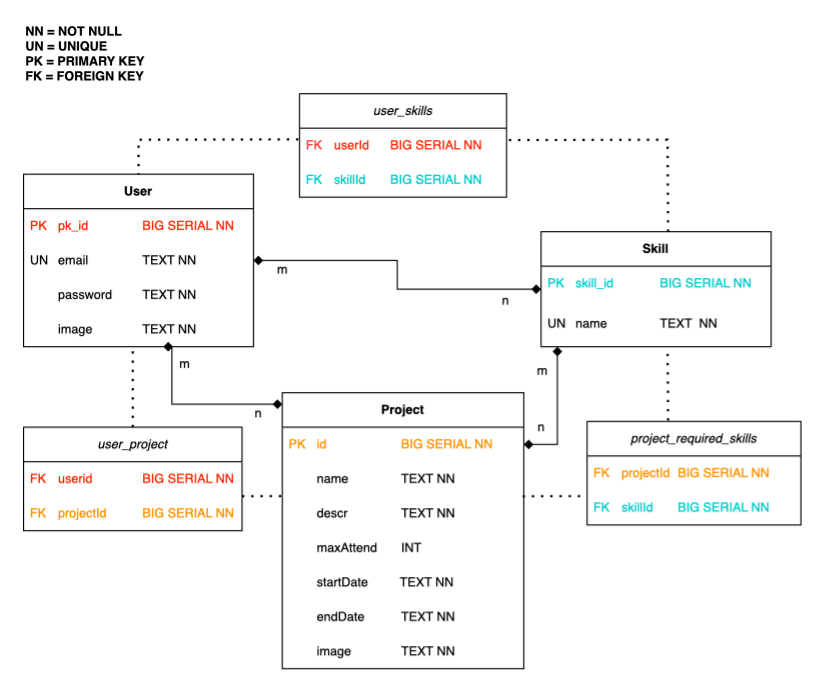

The diagram above was exported from draw.io. Its source (the exported page's mxGraphModel, read from the mxfile embedded in the PNG):
<mxGraphModel dx="1034" dy="1077" grid="1" gridSize="10" guides="1" tooltips="1" connect="1" arrows="1" fold="1" page="1" pageScale="1" pageWidth="827" pageHeight="1169" math="0" shadow="0">
  <root>
    <mxCell id="0" />
    <mxCell id="1" parent="0" />
    <mxCell id="HFubZETrumVNUtq867MO-15" value="" style="edgeStyle=orthogonalEdgeStyle;rounded=0;orthogonalLoop=1;jettySize=auto;html=1;fontSize=11;horizontal=1;startArrow=diamond;startFill=1;endArrow=diamond;endFill=1;" parent="1" source="HFubZETrumVNUtq867MO-7" target="HFubZETrumVNUtq867MO-11" edge="1">
      <mxGeometry relative="1" as="geometry" />
    </mxCell>
    <mxCell id="HFubZETrumVNUtq867MO-7" value="&lt;b&gt;User&lt;/b&gt;" style="swimlane;fontStyle=0;childLayout=stackLayout;horizontal=1;startSize=30;horizontalStack=0;resizeParent=1;resizeParentMax=0;resizeLast=0;collapsible=1;marginBottom=0;whiteSpace=wrap;html=1;fontSize=11;" parent="1" vertex="1">
      <mxGeometry x="10" y="280" width="200" height="150" as="geometry" />
    </mxCell>
    <mxCell id="HFubZETrumVNUtq867MO-8" value="&lt;font style=&quot;font-size: 11px;&quot; color=&quot;#ff2600&quot;&gt;PK&lt;span style=&quot;white-space: pre; font-size: 11px;&quot;&gt;&#09;&lt;/span&gt;pk_id&lt;span style=&quot;white-space: pre; font-size: 11px;&quot;&gt;&#09;&lt;span style=&quot;white-space: pre; font-size: 11px;&quot;&gt;&#09;&lt;/span&gt;&lt;span style=&quot;white-space: pre; font-size: 11px;&quot;&gt;BIG SERIAL NN&lt;/span&gt;&lt;/span&gt;&lt;/font&gt;" style="text;strokeColor=none;fillColor=none;align=left;verticalAlign=middle;spacingLeft=4;spacingRight=4;overflow=hidden;points=[[0,0.5],[1,0.5]];portConstraint=eastwest;rotatable=0;whiteSpace=wrap;html=1;fontSize=11;" parent="HFubZETrumVNUtq867MO-7" vertex="1">
      <mxGeometry y="30" width="200" height="30" as="geometry" />
    </mxCell>
    <mxCell id="HFubZETrumVNUtq867MO-9" value="&lt;font style=&quot;font-size: 11px;&quot;&gt;UN&lt;span style=&quot;white-space: pre; font-size: 11px;&quot;&gt;&#09;email&lt;span style=&quot;white-space: pre; font-size: 11px;&quot;&gt;&#09;&lt;span style=&quot;white-space: pre; font-size: 11px;&quot;&gt;&#09;&lt;/span&gt;TEXT NN&lt;/span&gt;&lt;span style=&quot;white-space: pre; font-size: 11px;&quot;&gt;&#09;&lt;/span&gt;&lt;/span&gt;&lt;/font&gt;" style="text;strokeColor=none;fillColor=none;align=left;verticalAlign=middle;spacingLeft=4;spacingRight=4;overflow=hidden;points=[[0,0.5],[1,0.5]];portConstraint=eastwest;rotatable=0;whiteSpace=wrap;html=1;fontSize=11;" parent="HFubZETrumVNUtq867MO-7" vertex="1">
      <mxGeometry y="60" width="200" height="30" as="geometry" />
    </mxCell>
    <mxCell id="HFubZETrumVNUtq867MO-10" value="&lt;span style=&quot;white-space: pre; font-size: 11px;&quot;&gt;&#09;&lt;/span&gt;password&lt;span style=&quot;white-space: pre; font-size: 11px;&quot;&gt;&#09;&lt;span style=&quot;white-space: pre; font-size: 11px;&quot;&gt;&#09;&lt;/span&gt;&lt;span style=&quot;white-space: pre; font-size: 11px;&quot;&gt;TEXT NN&lt;/span&gt;&lt;/span&gt;" style="text;strokeColor=none;fillColor=none;align=left;verticalAlign=middle;spacingLeft=4;spacingRight=4;overflow=hidden;points=[[0,0.5],[1,0.5]];portConstraint=eastwest;rotatable=0;whiteSpace=wrap;html=1;fontSize=11;" parent="HFubZETrumVNUtq867MO-7" vertex="1">
      <mxGeometry y="90" width="200" height="30" as="geometry" />
    </mxCell>
    <mxCell id="ZntBHSPwJLXbRKskAkrW-4" value="&lt;span style=&quot;white-space: pre; font-size: 11px;&quot;&gt;&#09;&lt;/span&gt;&lt;span style=&quot;font-size: 11px;&quot;&gt;image&lt;span style=&quot;white-space: pre;&quot;&gt;&#09;&lt;/span&gt;&lt;/span&gt;&lt;span style=&quot;white-space: pre; font-size: 11px;&quot;&gt;&#09;&lt;span style=&quot;white-space: pre; font-size: 11px;&quot;&gt;TEXT NN&lt;/span&gt;&lt;/span&gt;" style="text;strokeColor=none;fillColor=none;align=left;verticalAlign=middle;spacingLeft=4;spacingRight=4;overflow=hidden;points=[[0,0.5],[1,0.5]];portConstraint=eastwest;rotatable=0;whiteSpace=wrap;html=1;fontSize=11;" parent="HFubZETrumVNUtq867MO-7" vertex="1">
      <mxGeometry y="120" width="200" height="30" as="geometry" />
    </mxCell>
    <mxCell id="HFubZETrumVNUtq867MO-11" value="&lt;b&gt;Skill&lt;/b&gt;" style="swimlane;fontStyle=0;childLayout=stackLayout;horizontal=1;startSize=30;horizontalStack=0;resizeParent=1;resizeParentMax=0;resizeLast=0;collapsible=1;marginBottom=0;whiteSpace=wrap;html=1;fontSize=11;" parent="1" vertex="1">
      <mxGeometry x="460" y="330" width="200" height="100" as="geometry" />
    </mxCell>
    <mxCell id="HFubZETrumVNUtq867MO-12" value="&lt;font style=&quot;font-size: 11px;&quot;&gt;PK &lt;span style=&quot;white-space: pre;&quot;&gt;&#09;skill&lt;/span&gt;_id&lt;span style=&quot;white-space: pre;&quot;&gt;&#09;&lt;span style=&quot;white-space: pre;&quot;&gt;&#09;&lt;/span&gt;BIG SERIAL NN&lt;/span&gt;&lt;/font&gt;" style="text;strokeColor=none;fillColor=none;align=left;verticalAlign=middle;spacingLeft=4;spacingRight=4;overflow=hidden;points=[[0,0.5],[1,0.5]];portConstraint=eastwest;rotatable=0;whiteSpace=wrap;html=1;fontColor=#00CCCC;fontSize=11;" parent="HFubZETrumVNUtq867MO-11" vertex="1">
      <mxGeometry y="30" width="200" height="30" as="geometry" />
    </mxCell>
    <mxCell id="HFubZETrumVNUtq867MO-13" value="&#09;&#09;&lt;span style=&quot;white-space: pre;&quot;&gt;&lt;span style=&quot;white-space: pre;&quot;&gt;UN&#09;&lt;/span&gt;name&#09;&lt;span style=&quot;white-space: pre;&quot;&gt;&#09;&lt;/span&gt;TEXT  NN&lt;/span&gt;" style="text;strokeColor=none;fillColor=none;align=left;verticalAlign=middle;spacingLeft=4;spacingRight=4;overflow=hidden;points=[[0,0.5],[1,0.5]];portConstraint=eastwest;rotatable=0;whiteSpace=wrap;html=1;fontSize=11;" parent="HFubZETrumVNUtq867MO-11" vertex="1">
      <mxGeometry y="60" width="200" height="40" as="geometry" />
    </mxCell>
    <mxCell id="HFubZETrumVNUtq867MO-16" value="m" style="text;html=1;align=center;verticalAlign=middle;resizable=0;points=[];autosize=1;strokeColor=none;fillColor=none;fontSize=11;" parent="1" vertex="1">
      <mxGeometry x="220" y="348" width="30" height="30" as="geometry" />
    </mxCell>
    <mxCell id="HFubZETrumVNUtq867MO-17" value="n" style="text;html=1;align=center;verticalAlign=middle;resizable=0;points=[];autosize=1;strokeColor=none;fillColor=none;fontSize=11;" parent="1" vertex="1">
      <mxGeometry x="414" y="375" width="30" height="30" as="geometry" />
    </mxCell>
    <mxCell id="HFubZETrumVNUtq867MO-18" value="&lt;b&gt;Project&lt;/b&gt;" style="swimlane;fontStyle=0;childLayout=stackLayout;horizontal=1;startSize=30;horizontalStack=0;resizeParent=1;resizeParentMax=0;resizeLast=0;collapsible=1;marginBottom=0;whiteSpace=wrap;html=1;fontSize=11;" parent="1" vertex="1">
      <mxGeometry x="235" y="470" width="210" height="240" as="geometry" />
    </mxCell>
    <mxCell id="HFubZETrumVNUtq867MO-19" value="&lt;font color=&quot;#ff9300&quot; style=&quot;font-size: 11px;&quot;&gt;PK&lt;span style=&quot;white-space: pre;&quot;&gt;&#09;&lt;/span&gt;id&lt;span style=&quot;white-space: pre;&quot;&gt;&#09;&lt;span style=&quot;white-space: pre;&quot;&gt;&#09;&lt;span style=&quot;white-space: pre;&quot;&gt;&#09;&lt;/span&gt;&lt;/span&gt;BIG SERIAL NN&lt;/span&gt;&lt;/font&gt;" style="text;strokeColor=none;fillColor=none;align=left;verticalAlign=middle;spacingLeft=4;spacingRight=4;overflow=hidden;points=[[0,0.5],[1,0.5]];portConstraint=eastwest;rotatable=0;whiteSpace=wrap;html=1;fontSize=11;" parent="HFubZETrumVNUtq867MO-18" vertex="1">
      <mxGeometry y="30" width="210" height="30" as="geometry" />
    </mxCell>
    <mxCell id="HFubZETrumVNUtq867MO-44" value="&lt;span style=&quot;white-space: pre;&quot;&gt;&#09;&lt;/span&gt;name&amp;nbsp;&lt;span style=&quot;white-space: pre;&quot;&gt;&#09;&lt;span style=&quot;white-space: pre;&quot;&gt;&#09;&lt;/span&gt;TEXT NN&lt;/span&gt;" style="text;strokeColor=none;fillColor=none;align=left;verticalAlign=middle;spacingLeft=4;spacingRight=4;overflow=hidden;points=[[0,0.5],[1,0.5]];portConstraint=eastwest;rotatable=0;whiteSpace=wrap;html=1;fontSize=11;" parent="HFubZETrumVNUtq867MO-18" vertex="1">
      <mxGeometry y="60" width="210" height="30" as="geometry" />
    </mxCell>
    <mxCell id="RVsBuPabXTo4pTU-rojr-19" value="&lt;span style=&quot;white-space: pre;&quot;&gt;&#09;descr&lt;/span&gt;&amp;nbsp;&lt;span style=&quot;white-space: pre;&quot;&gt;&#09;&lt;span style=&quot;white-space: pre;&quot;&gt;&#09;&lt;/span&gt;TEXT NN&lt;/span&gt;" style="text;strokeColor=none;fillColor=none;align=left;verticalAlign=middle;spacingLeft=4;spacingRight=4;overflow=hidden;points=[[0,0.5],[1,0.5]];portConstraint=eastwest;rotatable=0;whiteSpace=wrap;html=1;fontSize=11;" parent="HFubZETrumVNUtq867MO-18" vertex="1">
      <mxGeometry y="90" width="210" height="30" as="geometry" />
    </mxCell>
    <mxCell id="RVsBuPabXTo4pTU-rojr-20" value="&lt;span style=&quot;white-space: pre;&quot;&gt;&#09;maxAttend&lt;/span&gt;&amp;nbsp;&lt;span style=&quot;white-space: pre;&quot;&gt;&#09;INT&lt;/span&gt;" style="text;strokeColor=none;fillColor=none;align=left;verticalAlign=middle;spacingLeft=4;spacingRight=4;overflow=hidden;points=[[0,0.5],[1,0.5]];portConstraint=eastwest;rotatable=0;whiteSpace=wrap;html=1;fontSize=11;" parent="HFubZETrumVNUtq867MO-18" vertex="1">
      <mxGeometry y="120" width="210" height="30" as="geometry" />
    </mxCell>
    <mxCell id="ZntBHSPwJLXbRKskAkrW-1" value="&lt;span style=&quot;white-space: pre;&quot;&gt;&#09;startDate&lt;/span&gt;&amp;nbsp;&lt;span style=&quot;white-space: pre;&quot;&gt;&#09;TEXT NN&lt;/span&gt;" style="text;strokeColor=none;fillColor=none;align=left;verticalAlign=middle;spacingLeft=4;spacingRight=4;overflow=hidden;points=[[0,0.5],[1,0.5]];portConstraint=eastwest;rotatable=0;whiteSpace=wrap;html=1;fontSize=11;" parent="HFubZETrumVNUtq867MO-18" vertex="1">
      <mxGeometry y="150" width="210" height="30" as="geometry" />
    </mxCell>
    <mxCell id="ZntBHSPwJLXbRKskAkrW-2" value="&#09;&lt;span style=&quot;white-space: pre;&quot;&gt;&#09;end&lt;/span&gt;Date&lt;span style=&quot;white-space: pre;&quot;&gt;&#09;&lt;span style=&quot;white-space: pre;&quot;&gt;&#09;&lt;/span&gt;&lt;/span&gt;&lt;span style=&quot;border-color: var(--border-color);&quot;&gt;TEXT NN&lt;/span&gt;" style="text;strokeColor=none;fillColor=none;align=left;verticalAlign=middle;spacingLeft=4;spacingRight=4;overflow=hidden;points=[[0,0.5],[1,0.5]];portConstraint=eastwest;rotatable=0;whiteSpace=wrap;html=1;fontSize=11;" parent="HFubZETrumVNUtq867MO-18" vertex="1">
      <mxGeometry y="180" width="210" height="30" as="geometry" />
    </mxCell>
    <mxCell id="ZntBHSPwJLXbRKskAkrW-3" value="&lt;span style=&quot;white-space: pre;&quot;&gt;&#09;image&lt;span style=&quot;white-space: pre;&quot;&gt;&#09;&lt;/span&gt;&lt;span style=&quot;white-space: pre;&quot;&gt;&#09;&lt;/span&gt;&lt;/span&gt;&lt;span style=&quot;white-space: pre;&quot;&gt;TEXT NN&lt;/span&gt;" style="text;strokeColor=none;fillColor=none;align=left;verticalAlign=middle;spacingLeft=4;spacingRight=4;overflow=hidden;points=[[0,0.5],[1,0.5]];portConstraint=eastwest;rotatable=0;whiteSpace=wrap;html=1;fontSize=11;" parent="HFubZETrumVNUtq867MO-18" vertex="1">
      <mxGeometry y="210" width="210" height="30" as="geometry" />
    </mxCell>
    <mxCell id="HFubZETrumVNUtq867MO-23" value="&lt;i&gt;user_project&lt;br&gt;&lt;/i&gt;" style="swimlane;fontStyle=0;childLayout=stackLayout;horizontal=1;startSize=30;horizontalStack=0;resizeParent=1;resizeParentMax=0;resizeLast=0;collapsible=1;marginBottom=0;whiteSpace=wrap;html=1;fontSize=11;" parent="1" vertex="1">
      <mxGeometry x="10" y="500" width="190" height="90" as="geometry" />
    </mxCell>
    <mxCell id="HFubZETrumVNUtq867MO-25" value="&lt;font color=&quot;#ff2600&quot; style=&quot;font-size: 11px;&quot;&gt;FK&lt;span style=&quot;white-space: pre;&quot;&gt;&#09;&lt;/span&gt;userid&amp;nbsp;&lt;span style=&quot;white-space: pre;&quot;&gt;&#09;&lt;span style=&quot;white-space: pre;&quot;&gt;&#09;BIG SERIAL NN&lt;/span&gt;&lt;/span&gt;&lt;/font&gt;" style="text;strokeColor=none;fillColor=none;align=left;verticalAlign=middle;spacingLeft=4;spacingRight=4;overflow=hidden;points=[[0,0.5],[1,0.5]];portConstraint=eastwest;rotatable=0;whiteSpace=wrap;html=1;fontSize=11;" parent="HFubZETrumVNUtq867MO-23" vertex="1">
      <mxGeometry y="30" width="190" height="30" as="geometry" />
    </mxCell>
    <mxCell id="HFubZETrumVNUtq867MO-26" value="&lt;font color=&quot;#ff9300&quot; style=&quot;font-size: 11px;&quot;&gt;FK&lt;span style=&quot;white-space: pre;&quot;&gt;&#09;&lt;/span&gt;projectId&lt;span style=&quot;white-space: pre;&quot;&gt;&#09;&lt;span style=&quot;white-space: pre;&quot;&gt;&#09;BIG SERIAL NN&lt;/span&gt;&lt;/span&gt;&lt;/font&gt;" style="text;strokeColor=none;fillColor=none;align=left;verticalAlign=middle;spacingLeft=4;spacingRight=4;overflow=hidden;points=[[0,0.5],[1,0.5]];portConstraint=eastwest;rotatable=0;whiteSpace=wrap;html=1;fontSize=11;" parent="HFubZETrumVNUtq867MO-23" vertex="1">
      <mxGeometry y="60" width="190" height="30" as="geometry" />
    </mxCell>
    <mxCell id="HFubZETrumVNUtq867MO-27" value="n" style="edgeStyle=orthogonalEdgeStyle;rounded=0;orthogonalLoop=1;jettySize=auto;html=1;entryX=0.071;entryY=1;entryDx=0;entryDy=0;entryPerimeter=0;fontSize=11;startArrow=diamond;startFill=1;endArrow=diamond;endFill=1;" parent="1" edge="1">
      <mxGeometry x="-0.226" y="14" relative="1" as="geometry">
        <mxPoint x="474.20000000000005" y="430" as="targetPoint" />
        <mxPoint as="offset" />
        <mxPoint x="445" y="515" as="sourcePoint" />
      </mxGeometry>
    </mxCell>
    <mxCell id="HFubZETrumVNUtq867MO-28" value="m" style="edgeLabel;html=1;align=center;verticalAlign=middle;resizable=0;points=[];fontSize=11;" parent="HFubZETrumVNUtq867MO-27" vertex="1" connectable="0">
      <mxGeometry x="0.8" relative="1" as="geometry">
        <mxPoint x="-14" y="9" as="offset" />
      </mxGeometry>
    </mxCell>
    <mxCell id="HFubZETrumVNUtq867MO-29" style="edgeStyle=orthogonalEdgeStyle;rounded=0;orthogonalLoop=1;jettySize=auto;html=1;fontSize=11;startArrow=diamond;startFill=1;endArrow=diamond;endFill=1;" parent="1" target="HFubZETrumVNUtq867MO-18" edge="1">
      <mxGeometry relative="1" as="geometry">
        <Array as="points">
          <mxPoint x="139" y="430" />
          <mxPoint x="139" y="480" />
        </Array>
        <mxPoint x="140" y="430" as="sourcePoint" />
      </mxGeometry>
    </mxCell>
    <mxCell id="HFubZETrumVNUtq867MO-31" value="n" style="edgeLabel;html=1;align=center;verticalAlign=middle;resizable=0;points=[];fontSize=11;" parent="HFubZETrumVNUtq867MO-29" vertex="1" connectable="0">
      <mxGeometry x="0.4788" y="-2" relative="1" as="geometry">
        <mxPoint x="16" y="5" as="offset" />
      </mxGeometry>
    </mxCell>
    <mxCell id="HFubZETrumVNUtq867MO-33" value="&lt;i&gt;user_skills&lt;/i&gt;" style="swimlane;fontStyle=0;childLayout=stackLayout;horizontal=1;startSize=30;horizontalStack=0;resizeParent=1;resizeParentMax=0;resizeLast=0;collapsible=1;marginBottom=0;whiteSpace=wrap;html=1;fontSize=11;" parent="1" vertex="1">
      <mxGeometry x="250" y="210" width="180" height="90" as="geometry" />
    </mxCell>
    <mxCell id="RVsBuPabXTo4pTU-rojr-22" value="&lt;font color=&quot;#ff3333&quot;&gt;FK&lt;/font&gt;&lt;span style=&quot;border-color: var(--border-color); caret-color: rgb(255, 38, 0); color: rgb(255, 38, 0);&quot;&gt;&amp;nbsp;&lt;span style=&quot;white-space: pre;&quot;&gt;&#09;&lt;/span&gt;userId&lt;span style=&quot;white-space: pre;&quot;&gt;&#09;&lt;/span&gt;&lt;span style=&quot;border-color: var(--border-color);&quot;&gt;BIG SERIAL NN&lt;/span&gt;&lt;/span&gt;" style="text;strokeColor=none;fillColor=none;align=left;verticalAlign=middle;spacingLeft=4;spacingRight=4;overflow=hidden;points=[[0,0.5],[1,0.5]];portConstraint=eastwest;rotatable=0;whiteSpace=wrap;html=1;fontSize=11;" parent="HFubZETrumVNUtq867MO-33" vertex="1">
      <mxGeometry y="30" width="180" height="30" as="geometry" />
    </mxCell>
    <mxCell id="HFubZETrumVNUtq867MO-36" value="&lt;font color=&quot;#00cccc&quot;&gt;FK&lt;/font&gt;&lt;span style=&quot;border-color: var(--border-color); caret-color: rgb(0, 204, 204); color: rgb(0, 204, 204);&quot;&gt;&#09;&lt;span style=&quot;white-space: pre;&quot;&gt;&#09;&lt;/span&gt;skillId&lt;span style=&quot;white-space: pre;&quot;&gt;&#09;&lt;/span&gt;&lt;span style=&quot;border-color: var(--border-color);&quot;&gt;BIG SERIAL NN&lt;/span&gt;&lt;/span&gt;" style="text;strokeColor=none;fillColor=none;align=left;verticalAlign=middle;spacingLeft=4;spacingRight=4;overflow=hidden;points=[[0,0.5],[1,0.5]];portConstraint=eastwest;rotatable=0;whiteSpace=wrap;html=1;fontSize=11;" parent="HFubZETrumVNUtq867MO-33" vertex="1">
      <mxGeometry y="60" width="180" height="30" as="geometry" />
    </mxCell>
    <mxCell id="HFubZETrumVNUtq867MO-37" value="&lt;i&gt;project_required_skills&lt;/i&gt;" style="swimlane;fontStyle=0;childLayout=stackLayout;horizontal=1;startSize=30;horizontalStack=0;resizeParent=1;resizeParentMax=0;resizeLast=0;collapsible=1;marginBottom=0;whiteSpace=wrap;html=1;fontSize=11;" parent="1" vertex="1">
      <mxGeometry x="500" y="495" width="186" height="90" as="geometry" />
    </mxCell>
    <mxCell id="HFubZETrumVNUtq867MO-39" value="&lt;font color=&quot;#ff9300&quot; style=&quot;font-size: 11px;&quot;&gt;FK&lt;span style=&quot;white-space: pre;&quot;&gt;&#09;&lt;/span&gt;projectId&lt;span style=&quot;white-space: pre;&quot;&gt;&#09;BIG SERIAL NN&lt;/span&gt;&lt;/font&gt;" style="text;strokeColor=none;fillColor=none;align=left;verticalAlign=middle;spacingLeft=4;spacingRight=4;overflow=hidden;points=[[0,0.5],[1,0.5]];portConstraint=eastwest;rotatable=0;whiteSpace=wrap;html=1;fontSize=11;" parent="HFubZETrumVNUtq867MO-37" vertex="1">
      <mxGeometry y="30" width="186" height="30" as="geometry" />
    </mxCell>
    <mxCell id="HFubZETrumVNUtq867MO-40" value="&lt;font style=&quot;font-size: 11px;&quot;&gt;FK&lt;span style=&quot;white-space: pre;&quot;&gt;&#09;&lt;/span&gt;skillId&lt;span style=&quot;white-space: pre;&quot;&gt;&#09;BIG SERIAL NN&lt;/span&gt;&lt;/font&gt;" style="text;strokeColor=none;fillColor=none;align=left;verticalAlign=middle;spacingLeft=4;spacingRight=4;overflow=hidden;points=[[0,0.5],[1,0.5]];portConstraint=eastwest;rotatable=0;whiteSpace=wrap;html=1;fontColor=#00CCCC;fontSize=11;" parent="HFubZETrumVNUtq867MO-37" vertex="1">
      <mxGeometry y="60" width="186" height="30" as="geometry" />
    </mxCell>
    <mxCell id="RVsBuPabXTo4pTU-rojr-18" value="NN = NOT NULL&lt;br&gt;UN = UNIQUE&lt;br&gt;PK = PRIMARY KEY&lt;br&gt;FK = FOREIGN KEY" style="text;html=1;strokeColor=none;fillColor=none;align=left;verticalAlign=middle;whiteSpace=wrap;rounded=0;fontSize=11;fontColor=#000000;fontStyle=1" parent="1" vertex="1">
      <mxGeometry x="10" y="160" width="160" height="30" as="geometry" />
    </mxCell>
    <mxCell id="ZIhaaEKm6_bqblOFEjjc-1" value="m" style="text;html=1;align=center;verticalAlign=middle;resizable=0;points=[];autosize=1;strokeColor=none;fillColor=none;fontSize=11;" parent="1" vertex="1">
      <mxGeometry x="135" y="430" width="30" height="30" as="geometry" />
    </mxCell>
    <mxCell id="ZIhaaEKm6_bqblOFEjjc-2" value="" style="endArrow=none;dashed=1;html=1;dashPattern=1 3;strokeWidth=2;rounded=0;exitX=0.5;exitY=0;exitDx=0;exitDy=0;" parent="1" source="HFubZETrumVNUtq867MO-23" edge="1">
      <mxGeometry width="50" height="50" relative="1" as="geometry">
        <mxPoint x="50" y="500" as="sourcePoint" />
        <mxPoint x="105" y="430" as="targetPoint" />
      </mxGeometry>
    </mxCell>
    <mxCell id="ZIhaaEKm6_bqblOFEjjc-3" value="" style="endArrow=none;dashed=1;html=1;dashPattern=1 3;strokeWidth=2;rounded=0;entryX=0.014;entryY=-0.004;entryDx=0;entryDy=0;entryPerimeter=0;" parent="1" target="RVsBuPabXTo4pTU-rojr-19" edge="1">
      <mxGeometry width="50" height="50" relative="1" as="geometry">
        <mxPoint x="200" y="560" as="sourcePoint" />
        <mxPoint x="230" y="560" as="targetPoint" />
      </mxGeometry>
    </mxCell>
    <mxCell id="ZIhaaEKm6_bqblOFEjjc-4" value="" style="endArrow=none;dashed=1;html=1;dashPattern=1 3;strokeWidth=2;rounded=0;entryX=-0.001;entryY=0.163;entryDx=0;entryDy=0;entryPerimeter=0;" parent="1" target="HFubZETrumVNUtq867MO-40" edge="1">
      <mxGeometry width="50" height="50" relative="1" as="geometry">
        <mxPoint x="444" y="560.12" as="sourcePoint" />
        <mxPoint x="481.94000000000005" y="560.0000000000001" as="targetPoint" />
        <Array as="points">
          <mxPoint x="460" y="560" />
        </Array>
      </mxGeometry>
    </mxCell>
    <mxCell id="ZIhaaEKm6_bqblOFEjjc-6" value="" style="endArrow=none;dashed=1;html=1;dashPattern=1 3;strokeWidth=2;rounded=0;exitX=0.379;exitY=-0.009;exitDx=0;exitDy=0;exitPerimeter=0;" parent="1" source="HFubZETrumVNUtq867MO-37" edge="1">
      <mxGeometry width="50" height="50" relative="1" as="geometry">
        <mxPoint x="520" y="480" as="sourcePoint" />
        <mxPoint x="570" y="430" as="targetPoint" />
      </mxGeometry>
    </mxCell>
    <mxCell id="ZIhaaEKm6_bqblOFEjjc-7" value="" style="endArrow=none;dashed=1;html=1;dashPattern=1 3;strokeWidth=2;rounded=0;exitX=0.379;exitY=-0.009;exitDx=0;exitDy=0;exitPerimeter=0;entryX=1.007;entryY=0.344;entryDx=0;entryDy=0;entryPerimeter=0;" parent="1" target="RVsBuPabXTo4pTU-rojr-22" edge="1">
      <mxGeometry width="50" height="50" relative="1" as="geometry">
        <mxPoint x="570.4939999999999" y="330.0000000000001" as="sourcePoint" />
        <mxPoint x="570" y="260" as="targetPoint" />
        <Array as="points">
          <mxPoint x="570" y="250" />
        </Array>
      </mxGeometry>
    </mxCell>
    <mxCell id="ZIhaaEKm6_bqblOFEjjc-8" value="" style="endArrow=none;dashed=1;html=1;dashPattern=1 3;strokeWidth=2;rounded=0;exitX=-0.006;exitY=0.324;exitDx=0;exitDy=0;exitPerimeter=0;entryX=0.5;entryY=0;entryDx=0;entryDy=0;" parent="1" source="RVsBuPabXTo4pTU-rojr-22" target="HFubZETrumVNUtq867MO-7" edge="1">
      <mxGeometry width="50" height="50" relative="1" as="geometry">
        <mxPoint x="217.61399999999992" y="330.0000000000001" as="sourcePoint" />
        <mxPoint x="80" y="257.01" as="targetPoint" />
        <Array as="points">
          <mxPoint x="110" y="250" />
        </Array>
      </mxGeometry>
    </mxCell>
  </root>
</mxGraphModel>